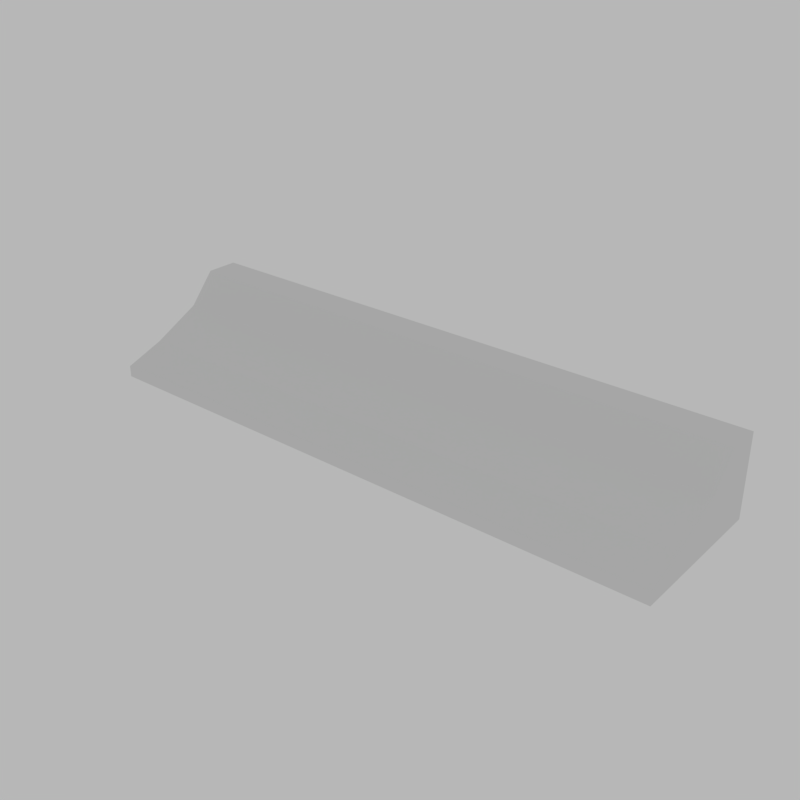 # Source: told.blend  (saved by Blender 2.79.0; exported with 4.5.12 LTS)
import bpy
from mathutils import Matrix  # noqa: F401  (used for matrix-valued properties, if any)

bpy.ops.wm.read_factory_settings(use_empty=True)
scene = bpy.context.scene
scene.name = 'Scene'

# ---- collections
col_collection_1 = bpy.data.collections.new('Collection 1'); scene.collection.children.link(col_collection_1)

# ---- world
world_world = bpy.data.worlds.new('World'); scene.world = world_world
world_world.use_nodes = True; world_world.node_tree.nodes.clear()
_N = world_world.node_tree.nodes; _L = world_world.node_tree.links
n0 = _N.new('ShaderNodeOutputWorld'); n0.name = 'World Output'; n0.location = (300, 300)
n1 = _N.new('ShaderNodeBackground'); n1.name = 'Background'; n1.location = (110, 300)
n1.inputs[0].default_value = (0.4755, 0.4755, 0.4755, 1.0)
_L.new(n1.outputs[0], n0.inputs[0])
n0.is_active_output = True
world_world.color = (1.0, 1.0, 1.0)
world_world.use_sun_shadow = False
world_world.sun_shadow_jitter_overblur = 0.0
world_world.cycles.sampling_method = 'MANUAL'
world_world.light_settings.distance = 5.0

# ---- meshes
me_cube_019 = bpy.data.meshes.new('Cube.019')
me_cube_019.from_pydata([(1.0, -1.6, 0.1239), (-1.0, -1.6, 0.1239), (-1.0, -0.04131, 0.926), (-1.0, 0.4, 0.1239), (-1.0, 0.4, 0.926), (1.0, -0.04131, 0.926), (1.0, 0.4, 0.1239), (1.0, 0.4, 0.926), (-1.0, -1.6, -0.007576), (-1.0, 0.4, -0.007576), (1.0, -1.6, -0.007576), (1.0, 0.4, -0.007576), (-1.0, -0.4045, 0.5686), (-1.0, 0.4, 0.564), (1.0, 0.4, 0.564), (1.0, -0.4045, 0.5686), (-1.0, 0.4, 0.2727), (1.0, 0.4, 0.2727), (1.0, -1.061, 0.2865), (-1.0, -1.061, 0.2865)], [], [(6, 0, 10, 11), (0, 6, 17, 18), (12, 2, 4, 13), (14, 7, 5, 15), (15, 5, 2, 12), (7, 4, 2, 5), (1, 8, 10, 0), (3, 9, 8, 1), (18, 15, 12, 19), (17, 14, 15, 18), (19, 12, 13, 16), (1, 19, 16, 3), (0, 18, 19, 1)])
_uv = me_cube_019.uv_layers.new(name='UVMap')
_uv.uv.foreach_set('vector', [0.2456, 0.4712, 0.2456, 0.6201, 0.2555, 0.6201, 0.2555, 0.4712, 0.2456, 0.6201, 0.2456, 0.4712, 0.2344, 0.4712, 0.2334, 0.5799, 0.3878, 0.2087, 0.361, 0.1817, 0.361, 0.1488, 0.3881, 0.1488, 0.2606, 0.4712, 0.2334, 0.4712, 0.2334, 0.4384, 0.2602, 0.4113, 0.09421, 0.2719, 0.1258, 0.2719, 0.1258, 0.5437, 0.09421, 0.5437, 0.1584, 0.2719, 0.1584, 0.5437, 0.1258, 0.5437, 0.1258, 0.2719, 0.741, 0.5437, 0.7311, 0.5437, 0.7311, 0.2719, 0.741, 0.2719, 0.4212, 0.1488, 0.431, 0.1488, 0.431, 0.2977, 0.4212, 0.2977, 0.04198, 0.2719, 0.09421, 0.2719, 0.09421, 0.5437, 0.04198, 0.5437, 0.2824, 0.4712, 0.2606, 0.4712, 0.2602, 0.4113, 0.2814, 0.3625, 0.409, 0.2576, 0.3878, 0.2087, 0.3881, 0.1488, 0.41, 0.1488, 0.4212, 0.2977, 0.409, 0.2576, 0.41, 0.1488, 0.4212, 0.1488, 3.577e-08, 0.2719, 0.04198, 0.2719, 0.04198, 0.5437, 7.154e-08, 0.5437])
_ca = me_cube_019.color_attributes.new('Col', 'BYTE_COLOR', 'CORNER')
_ca.data.foreach_set('color', [1.0, 1.0, 1.0, 1.0, 1.0, 1.0, 1.0, 1.0, 1.0, 1.0, 1.0, 1.0, 1.0, 1.0, 1.0, 1.0, 1.0, 1.0, 1.0, 1.0, 1.0, 1.0, 1.0, 1.0, 1.0, 1.0, 1.0, 1.0, 1.0, 1.0, 1.0, 1.0, 1.0, 1.0, 1.0, 1.0, 1.0, 1.0, 1.0, 1.0, 1.0, 1.0, 1.0, 1.0, 1.0, 1.0, 1.0, 1.0, 1.0, 1.0, 1.0, 1.0, 1.0, 1.0, 1.0, 1.0, 1.0, 1.0, 1.0, 1.0, 1.0, 1.0, 1.0, 1.0, 1.0, 1.0, 1.0, 1.0, 1.0, 1.0, 1.0, 1.0, 1.0, 1.0, 1.0, 1.0, 1.0, 1.0, 1.0, 1.0, 1.0, 1.0, 1.0, 1.0, 1.0, 1.0, 1.0, 1.0, 1.0, 1.0, 1.0, 1.0, 1.0, 1.0, 1.0, 1.0, 1.0, 1.0, 1.0, 1.0, 1.0, 1.0, 1.0, 1.0, 1.0, 1.0, 1.0, 1.0, 1.0, 1.0, 1.0, 1.0, 1.0, 1.0, 1.0, 1.0, 1.0, 1.0, 1.0, 1.0, 1.0, 1.0, 1.0, 1.0, 1.0, 1.0, 1.0, 1.0, 1.0, 1.0, 1.0, 1.0, 1.0, 1.0, 1.0, 1.0, 1.0, 1.0, 1.0, 1.0, 1.0, 1.0, 1.0, 1.0, 1.0, 1.0, 1.0, 1.0, 1.0, 1.0, 1.0, 1.0, 1.0, 1.0, 1.0, 1.0, 1.0, 1.0, 1.0, 1.0, 1.0, 1.0, 1.0, 1.0, 1.0, 1.0, 1.0, 1.0, 1.0, 1.0, 1.0, 1.0, 1.0, 1.0, 1.0, 1.0, 1.0, 1.0, 1.0, 1.0, 1.0, 1.0, 1.0, 1.0, 1.0, 1.0, 1.0, 1.0, 1.0, 1.0, 1.0, 1.0, 1.0, 1.0, 1.0, 1.0, 1.0, 1.0, 1.0, 1.0, 1.0, 1.0, 1.0, 1.0, 1.0, 1.0, 1.0, 1.0])
me_cube_019.use_remesh_preserve_volume = False
me_cube_019.use_remesh_preserve_attributes = False
me_cube_019.use_mirror_vertex_groups = False
me_cube_019.update()

# ---- objects
ob_marquize = bpy.data.objects.new('Marquize', me_cube_019)

# ---- transforms, parenting, visibility, modifiers, constraints
ob_marquize.location = (-1.937e-07, 1.8, 1.05)
ob_marquize.scale = (2.0, 0.5, 0.588)
ob_marquize.lineart.crease_threshold = 0.0

# ---- collection membership
col_collection_1.objects.link(ob_marquize)

# ---- scene / render settings (as saved in the file)
scene.frame_start = 1; scene.frame_end = 250; scene.frame_set(0)
scene.render.engine = 'CYCLES'
scene.render.resolution_x = 4028
scene.render.resolution_y = 4028
scene.render.resolution_percentage = 50
scene.render.dither_intensity = 0.0
scene.render.film_transparent = True
scene.render.use_motion_blur = True
scene.render.use_border = True
scene.cycles.samples = 128
scene.cycles.sampling_pattern = 'TABULATED_SOBOL'
scene.cycles.light_sampling_threshold = 0.0
scene.cycles.use_adaptive_sampling = False
scene.cycles.use_light_tree = False
scene.cycles.blur_glossy = 0.0
scene.cycles.sample_clamp_indirect = 0.0
scene.cycles.bake_type = 'NORMAL'
scene.view_settings.view_transform = 'Standard'
bpy.context.view_layer.update()

# ---- added for rendering (the .blend has no active camera): camera
cam_auto = bpy.data.cameras.new('AutoCamera')
cam_auto.lens = 50.0
cam_auto.sensor_width = 36.0
cam_auto.clip_end = 1000.0
ob_auto_camera = bpy.data.objects.new('AutoCamera', cam_auto)
scene.collection.objects.link(ob_auto_camera)
ob_auto_camera.location = (3.84846, -3.11815, 4.39877)
ob_auto_camera.rotation_euler = (1.09748, -7.21219e-08, 0.694738)
scene.camera = ob_auto_camera
bpy.context.view_layer.update()
